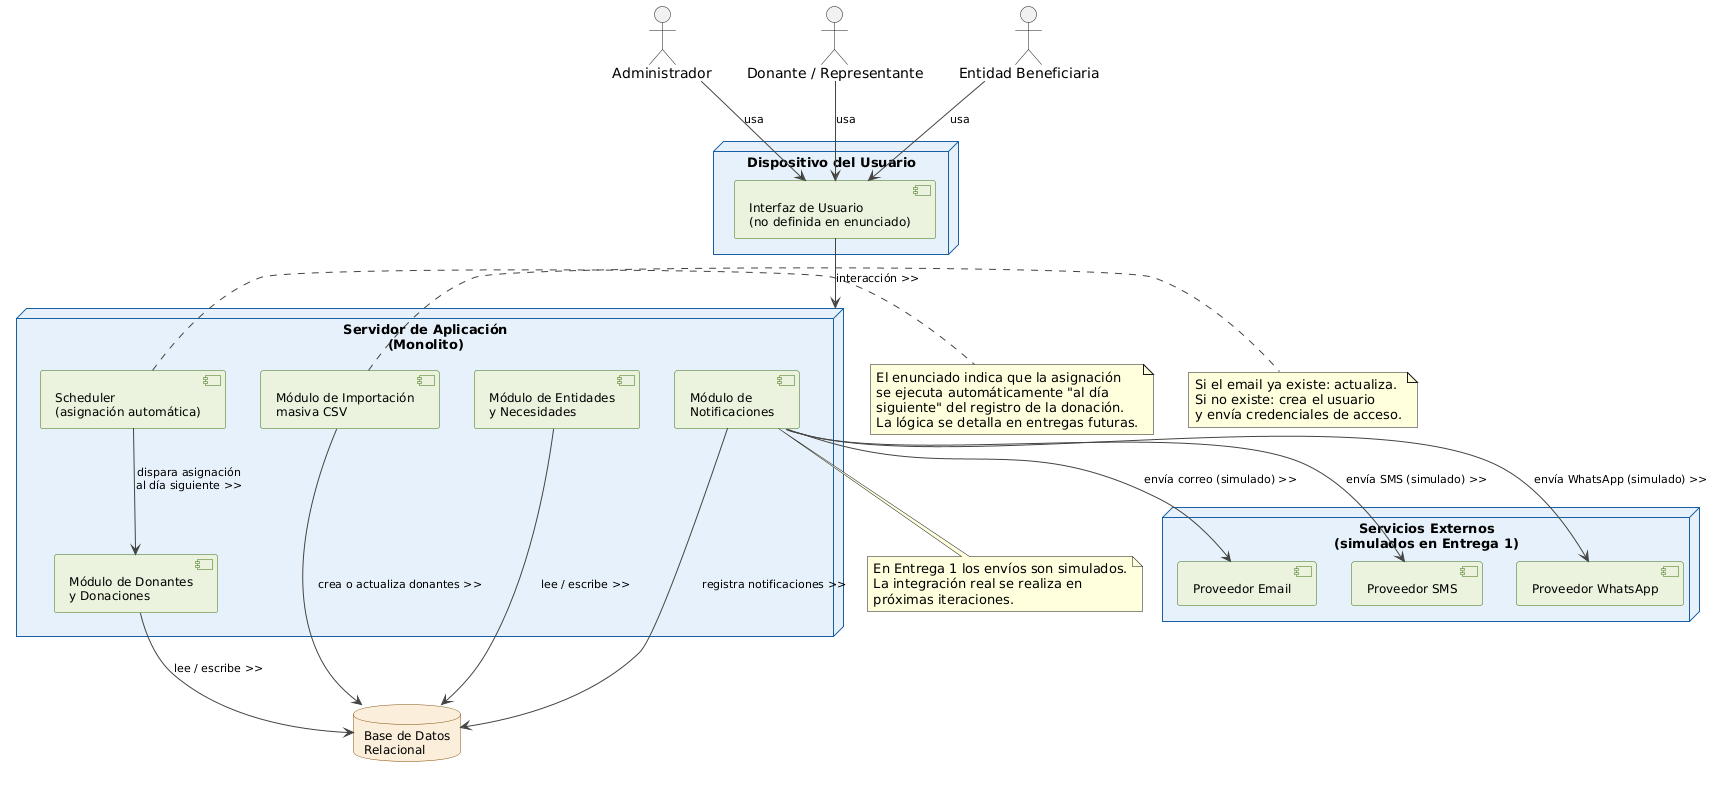

The diagram above was rendered by PlantUML. Its source (embedded in the PNG):
@startuml
skinparam node {
  BackgroundColor #E6F1FB
  BorderColor #185FA5
  FontName Arial
  FontSize 13
}
skinparam component {
  BackgroundColor #EAF3DE
  BorderColor #3B6D11
  FontName Arial
  FontSize 12
}
skinparam database {
  BackgroundColor #FAEEDA
  BorderColor #854F0B
  FontName Arial
  FontSize 12
}
skinparam arrow {
  Color #444441
  FontName Arial
  FontSize 11
}

actor "Administrador" as admin
actor "Donante / Representante" as donante
actor "Entidad Beneficiaria" as beneficiaria

node "Dispositivo del Usuario" as cliente {
  component "Interfaz de Usuario\n(no definida en enunciado)" as ui
}

node "Servidor de Aplicación\n(Monolito)" as appserver {
  component "Módulo de Donantes\ny Donaciones" as modDonaciones
  component "Módulo de Entidades\ny Necesidades" as modEntidades
  component "Módulo de Importación\nmasiva CSV" as modCSV
  component "Módulo de\nNotificaciones" as modNotif
  component "Scheduler\n(asignación automática)" as scheduler
}

database "Base de Datos\nRelacional" as db

node "Servicios Externos\n(simulados en Entrega 1)" as external {
  component "Proveedor Email" as emailSvc
  component "Proveedor SMS" as smsSvc
  component "Proveedor WhatsApp" as waSvc
}

admin --> ui : usa
donante --> ui : usa
beneficiaria --> ui : usa

ui --> appserver : interacción >>

modDonaciones --> db : lee / escribe >>
modEntidades --> db : lee / escribe >>
modCSV --> db : crea o actualiza donantes >>
modNotif --> db : registra notificaciones >>
scheduler --> modDonaciones : dispara asignación\nal día siguiente >>

modNotif --> emailSvc : envía correo (simulado) >>
modNotif --> smsSvc : envía SMS (simulado) >>
modNotif --> waSvc : envía WhatsApp (simulado) >>

note right of scheduler
  El enunciado indica que la asignación
  se ejecuta automáticamente "al día
  siguiente" del registro de la donación.
  La lógica se detalla en entregas futuras.
end note

note right of modCSV
  Si el email ya existe: actualiza.
  Si no existe: crea el usuario
  y envía credenciales de acceso.
end note

note bottom of modNotif
  En Entrega 1 los envíos son simulados.
  La integración real se realiza en
  próximas iteraciones.
end note
@enduml